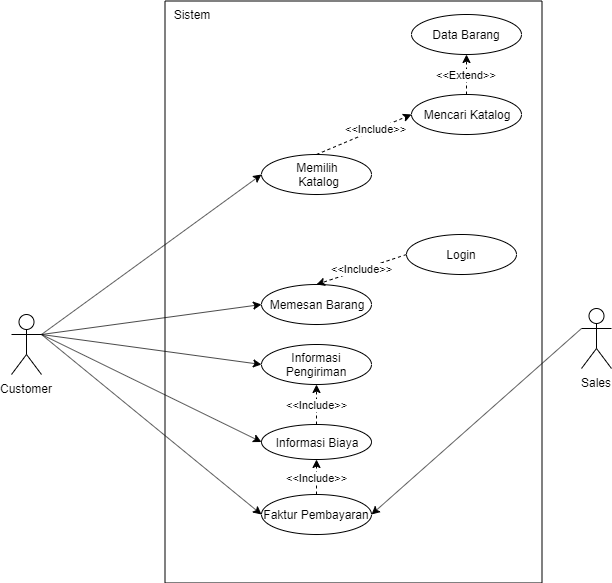

The diagram above was exported from draw.io. Its source (the exported page's mxGraphModel, read from the mxfile embedded in the PNG):
<mxGraphModel dx="1408" dy="731" grid="1" gridSize="10" guides="1" tooltips="1" connect="1" arrows="1" fold="1" page="1" pageScale="1" pageWidth="827" pageHeight="1169" math="0" shadow="0">
  <root>
    <mxCell id="0" />
    <mxCell id="1" parent="0" />
    <mxCell id="cyuvkLBXJ57YsQb_5mek-8" value="" style="rounded=0;whiteSpace=wrap;html=1;rotation=90;" vertex="1" parent="1">
      <mxGeometry x="171" y="319" width="582" height="377" as="geometry" />
    </mxCell>
    <mxCell id="cyuvkLBXJ57YsQb_5mek-15" style="rounded=0;orthogonalLoop=1;jettySize=auto;html=1;exitX=1;exitY=0.3333333333333333;exitDx=0;exitDy=0;exitPerimeter=0;entryX=0;entryY=0.5;entryDx=0;entryDy=0;" edge="1" parent="1" source="cyuvkLBXJ57YsQb_5mek-1" target="cyuvkLBXJ57YsQb_5mek-10">
      <mxGeometry relative="1" as="geometry" />
    </mxCell>
    <mxCell id="cyuvkLBXJ57YsQb_5mek-16" style="rounded=0;orthogonalLoop=1;jettySize=auto;html=1;exitX=1;exitY=0.3333333333333333;exitDx=0;exitDy=0;exitPerimeter=0;entryX=0;entryY=0.5;entryDx=0;entryDy=0;" edge="1" parent="1" source="cyuvkLBXJ57YsQb_5mek-1" target="cyuvkLBXJ57YsQb_5mek-11">
      <mxGeometry relative="1" as="geometry" />
    </mxCell>
    <mxCell id="cyuvkLBXJ57YsQb_5mek-17" style="rounded=0;orthogonalLoop=1;jettySize=auto;html=1;entryX=0;entryY=0.5;entryDx=0;entryDy=0;exitX=1;exitY=0.3333333333333333;exitDx=0;exitDy=0;exitPerimeter=0;" edge="1" parent="1" source="cyuvkLBXJ57YsQb_5mek-1" target="cyuvkLBXJ57YsQb_5mek-12">
      <mxGeometry relative="1" as="geometry">
        <mxPoint x="140" y="550" as="sourcePoint" />
      </mxGeometry>
    </mxCell>
    <mxCell id="cyuvkLBXJ57YsQb_5mek-27" style="rounded=0;orthogonalLoop=1;jettySize=auto;html=1;exitX=1;exitY=0.3333333333333333;exitDx=0;exitDy=0;exitPerimeter=0;entryX=0;entryY=0.5;entryDx=0;entryDy=0;" edge="1" parent="1" source="cyuvkLBXJ57YsQb_5mek-1" target="cyuvkLBXJ57YsQb_5mek-14">
      <mxGeometry relative="1" as="geometry" />
    </mxCell>
    <mxCell id="cyuvkLBXJ57YsQb_5mek-33" style="rounded=0;orthogonalLoop=1;jettySize=auto;html=1;exitX=1;exitY=0.3333333333333333;exitDx=0;exitDy=0;exitPerimeter=0;entryX=0;entryY=0.5;entryDx=0;entryDy=0;" edge="1" parent="1" source="cyuvkLBXJ57YsQb_5mek-1" target="cyuvkLBXJ57YsQb_5mek-13">
      <mxGeometry relative="1" as="geometry" />
    </mxCell>
    <mxCell id="cyuvkLBXJ57YsQb_5mek-1" value="Customer" style="shape=umlActor;verticalLabelPosition=bottom;labelBackgroundColor=#ffffff;verticalAlign=top;html=1;outlineConnect=0;" vertex="1" parent="1">
      <mxGeometry x="120" y="530" width="30" height="60" as="geometry" />
    </mxCell>
    <mxCell id="cyuvkLBXJ57YsQb_5mek-20" style="rounded=0;orthogonalLoop=1;jettySize=auto;html=1;exitX=0;exitY=0.3333333333333333;exitDx=0;exitDy=0;exitPerimeter=0;entryX=1;entryY=0.5;entryDx=0;entryDy=0;" edge="1" parent="1" source="cyuvkLBXJ57YsQb_5mek-2" target="cyuvkLBXJ57YsQb_5mek-14">
      <mxGeometry relative="1" as="geometry" />
    </mxCell>
    <mxCell id="cyuvkLBXJ57YsQb_5mek-2" value="Sales&lt;br&gt;" style="shape=umlActor;verticalLabelPosition=bottom;labelBackgroundColor=#ffffff;verticalAlign=top;html=1;outlineConnect=0;" vertex="1" parent="1">
      <mxGeometry x="690" y="524" width="30" height="60" as="geometry" />
    </mxCell>
    <mxCell id="cyuvkLBXJ57YsQb_5mek-29" value="&amp;lt;&amp;lt;Include&amp;gt;&amp;gt;" style="rounded=0;orthogonalLoop=1;jettySize=auto;html=1;exitX=0.5;exitY=0;exitDx=0;exitDy=0;entryX=0;entryY=0.5;entryDx=0;entryDy=0;dashed=1;" edge="1" parent="1" source="cyuvkLBXJ57YsQb_5mek-10" target="cyuvkLBXJ57YsQb_5mek-28">
      <mxGeometry x="0.2593" relative="1" as="geometry">
        <mxPoint as="offset" />
      </mxGeometry>
    </mxCell>
    <mxCell id="cyuvkLBXJ57YsQb_5mek-10" value="Memilih&lt;br&gt;&amp;nbsp;Katalog" style="ellipse;whiteSpace=wrap;html=1;" vertex="1" parent="1">
      <mxGeometry x="370" y="370" width="110" height="40" as="geometry" />
    </mxCell>
    <mxCell id="cyuvkLBXJ57YsQb_5mek-11" value="Memesan Barang" style="ellipse;whiteSpace=wrap;html=1;" vertex="1" parent="1">
      <mxGeometry x="370" y="500" width="110" height="40" as="geometry" />
    </mxCell>
    <mxCell id="cyuvkLBXJ57YsQb_5mek-12" value="Informasi Pengiriman" style="ellipse;whiteSpace=wrap;html=1;" vertex="1" parent="1">
      <mxGeometry x="370" y="560" width="110" height="40" as="geometry" />
    </mxCell>
    <mxCell id="cyuvkLBXJ57YsQb_5mek-24" value="&amp;lt;&amp;lt;Include&amp;gt;&amp;gt;" style="edgeStyle=orthogonalEdgeStyle;rounded=0;orthogonalLoop=1;jettySize=auto;html=1;dashed=1;" edge="1" parent="1" source="cyuvkLBXJ57YsQb_5mek-13" target="cyuvkLBXJ57YsQb_5mek-12">
      <mxGeometry relative="1" as="geometry" />
    </mxCell>
    <mxCell id="cyuvkLBXJ57YsQb_5mek-13" value="Informasi Biaya" style="ellipse;whiteSpace=wrap;html=1;" vertex="1" parent="1">
      <mxGeometry x="370" y="640" width="110" height="35" as="geometry" />
    </mxCell>
    <mxCell id="cyuvkLBXJ57YsQb_5mek-22" value="&amp;lt;&amp;lt;Include&amp;gt;&amp;gt;" style="edgeStyle=orthogonalEdgeStyle;rounded=0;orthogonalLoop=1;jettySize=auto;html=1;exitX=0.5;exitY=0;exitDx=0;exitDy=0;dashed=1;" edge="1" parent="1" source="cyuvkLBXJ57YsQb_5mek-14" target="cyuvkLBXJ57YsQb_5mek-13">
      <mxGeometry relative="1" as="geometry" />
    </mxCell>
    <mxCell id="cyuvkLBXJ57YsQb_5mek-14" value="Faktur Pembayaran" style="ellipse;whiteSpace=wrap;html=1;" vertex="1" parent="1">
      <mxGeometry x="370" y="710" width="110" height="40" as="geometry" />
    </mxCell>
    <mxCell id="cyuvkLBXJ57YsQb_5mek-25" value="Sistem" style="text;html=1;strokeColor=none;fillColor=none;align=center;verticalAlign=middle;whiteSpace=wrap;rounded=0;" vertex="1" parent="1">
      <mxGeometry x="280" y="220" width="40" height="20" as="geometry" />
    </mxCell>
    <mxCell id="cyuvkLBXJ57YsQb_5mek-37" value="&amp;lt;&amp;lt;Extend&amp;gt;&amp;gt;" style="edgeStyle=orthogonalEdgeStyle;rounded=0;orthogonalLoop=1;jettySize=auto;html=1;exitX=0.5;exitY=0;exitDx=0;exitDy=0;dashed=1;" edge="1" parent="1" source="cyuvkLBXJ57YsQb_5mek-28" target="cyuvkLBXJ57YsQb_5mek-35">
      <mxGeometry relative="1" as="geometry" />
    </mxCell>
    <mxCell id="cyuvkLBXJ57YsQb_5mek-28" value="Mencari Katalog" style="ellipse;whiteSpace=wrap;html=1;" vertex="1" parent="1">
      <mxGeometry x="520" y="310" width="110" height="40" as="geometry" />
    </mxCell>
    <mxCell id="cyuvkLBXJ57YsQb_5mek-36" value="&amp;lt;&amp;lt;Include&amp;gt;&amp;gt;" style="rounded=0;orthogonalLoop=1;jettySize=auto;html=1;exitX=0;exitY=0.5;exitDx=0;exitDy=0;entryX=0.5;entryY=0;entryDx=0;entryDy=0;dashed=1;" edge="1" parent="1" source="cyuvkLBXJ57YsQb_5mek-31" target="cyuvkLBXJ57YsQb_5mek-11">
      <mxGeometry relative="1" as="geometry" />
    </mxCell>
    <mxCell id="cyuvkLBXJ57YsQb_5mek-31" value="Login" style="ellipse;whiteSpace=wrap;html=1;" vertex="1" parent="1">
      <mxGeometry x="515" y="450" width="110" height="40" as="geometry" />
    </mxCell>
    <mxCell id="cyuvkLBXJ57YsQb_5mek-35" value="Data Barang" style="ellipse;whiteSpace=wrap;html=1;" vertex="1" parent="1">
      <mxGeometry x="520" y="230" width="110" height="40" as="geometry" />
    </mxCell>
  </root>
</mxGraphModel>